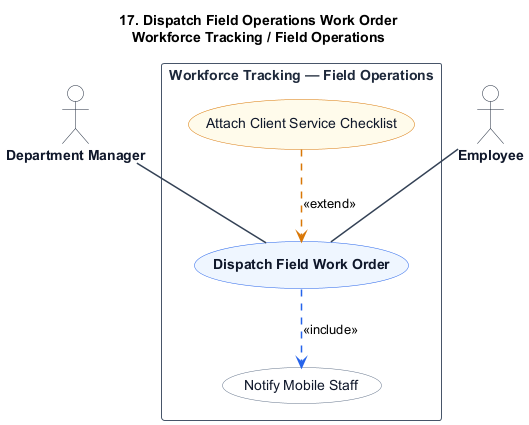

The diagram above was rendered by PlantUML. Its source (embedded in the PNG):
@startuml
title 17. Dispatch Field Operations Work Order\nWorkforce Tracking / Field Operations

skinparam shadowing false
skinparam packageStyle rectangle
skinparam actorStyle stickman

hide stereotype

skinparam ActorBorderColor #1e293b
skinparam ActorBackgroundColor #ffffff
skinparam ActorFontColor #0f172a
skinparam ActorFontStyle bold

skinparam RectangleBorderColor #475569
skinparam RectangleBackgroundColor #ffffff
skinparam RectangleFontColor #1e293b
skinparam RectangleFontStyle bold

skinparam ArrowColor #334155
skinparam ArrowThickness 1.5

skinparam usecase {
    BackgroundColor #eff6ff
    BorderColor #2563eb
    FontColor #0f172a
    FontStyle bold
}

skinparam usecase<<Inc>> {
    BackgroundColor #ffffff
    BorderColor #64748b
    FontColor #0f172a
    FontStyle normal
}

skinparam usecase<<Ext>> {
    BackgroundColor #fffbeb
    BorderColor #d97706
    FontColor #0f172a
    FontStyle normal
}

actor "Department Manager" as DepartmentManager
actor "Employee" as Employee

rectangle "Workforce Tracking — Field Operations" {
    usecase "Dispatch Field Work Order" as UC_Main

    usecase "Notify Mobile Staff" as UC_Inc1 <<Inc>>

    usecase "Attach Client Service Checklist" as UC_Ext1 <<Ext>>

    DepartmentManager -- UC_Main
    Employee -- UC_Main

    UC_Main .[#2563eb].> UC_Inc1 : <<include>>

    UC_Ext1 .[#d97706].> UC_Main : <<extend>>
}
@enduml